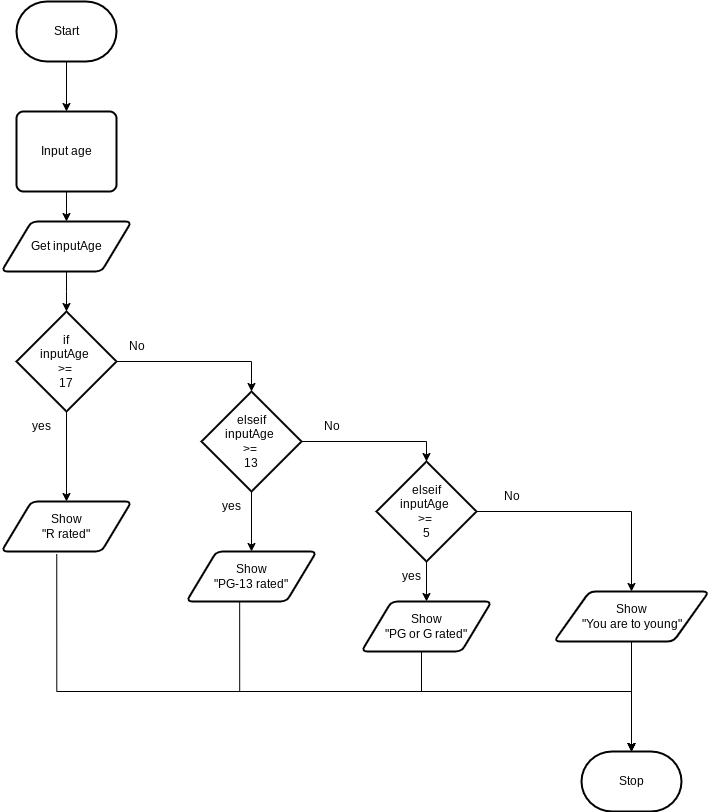

The diagram above was exported from draw.io. Its source (the exported page's mxGraphModel, read from the mxfile embedded in the PNG):
<mxGraphModel dx="1086" dy="658" grid="1" gridSize="10" guides="1" tooltips="1" connect="1" arrows="1" fold="1" page="1" pageScale="1" pageWidth="850" pageHeight="1100" math="0" shadow="0">
  <root>
    <mxCell id="0" />
    <mxCell id="1" parent="0" />
    <mxCell id="17" style="edgeStyle=none;html=1;entryX=0.5;entryY=0;entryDx=0;entryDy=0;" parent="1" source="18" target="23" edge="1">
      <mxGeometry relative="1" as="geometry" />
    </mxCell>
    <mxCell id="18" value="Start" style="strokeWidth=2;html=1;shape=mxgraph.flowchart.terminator;whiteSpace=wrap;" parent="1" vertex="1">
      <mxGeometry x="45" y="40" width="100" height="60" as="geometry" />
    </mxCell>
    <mxCell id="19" value="Stop" style="strokeWidth=2;html=1;shape=mxgraph.flowchart.terminator;whiteSpace=wrap;" parent="1" vertex="1">
      <mxGeometry x="610" y="790" width="100" height="60" as="geometry" />
    </mxCell>
    <mxCell id="20" style="edgeStyle=elbowEdgeStyle;shape=connector;rounded=0;elbow=vertical;html=1;exitX=0.5;exitY=1;exitDx=0;exitDy=0;entryX=0.5;entryY=0;entryDx=0;entryDy=0;strokeColor=default;align=center;verticalAlign=middle;fontFamily=Helvetica;fontSize=11;fontColor=default;labelBackgroundColor=default;endArrow=classic;entryPerimeter=0;" parent="1" source="21" target="25" edge="1">
      <mxGeometry relative="1" as="geometry">
        <mxPoint x="95" y="420" as="targetPoint" />
      </mxGeometry>
    </mxCell>
    <mxCell id="21" value="Get inputAge" style="shape=parallelogram;html=1;strokeWidth=2;perimeter=parallelogramPerimeter;whiteSpace=wrap;rounded=1;arcSize=12;size=0.23;" parent="1" vertex="1">
      <mxGeometry x="30" y="260" width="130" height="50" as="geometry" />
    </mxCell>
    <mxCell id="22" style="edgeStyle=none;html=1;" parent="1" source="23" target="21" edge="1">
      <mxGeometry relative="1" as="geometry" />
    </mxCell>
    <mxCell id="23" value="Input age" style="rounded=1;whiteSpace=wrap;html=1;absoluteArcSize=1;arcSize=14;strokeWidth=2;" parent="1" vertex="1">
      <mxGeometry x="45" y="150" width="100" height="80" as="geometry" />
    </mxCell>
    <mxCell id="36" style="edgeStyle=none;html=1;exitX=0.5;exitY=1;exitDx=0;exitDy=0;exitPerimeter=0;entryX=0.5;entryY=0;entryDx=0;entryDy=0;" parent="1" source="25" target="35" edge="1">
      <mxGeometry relative="1" as="geometry" />
    </mxCell>
    <mxCell id="25" value="if&lt;div&gt;inputAge&amp;nbsp;&lt;/div&gt;&lt;div&gt;&amp;gt;=&amp;nbsp;&lt;/div&gt;&lt;div&gt;17&lt;/div&gt;" style="strokeWidth=2;html=1;shape=mxgraph.flowchart.decision;whiteSpace=wrap;" parent="1" vertex="1">
      <mxGeometry x="45" y="350" width="100" height="100" as="geometry" />
    </mxCell>
    <mxCell id="39" style="edgeStyle=orthogonalEdgeStyle;shape=connector;rounded=0;html=1;exitX=0.5;exitY=1;exitDx=0;exitDy=0;exitPerimeter=0;entryX=0.5;entryY=0;entryDx=0;entryDy=0;strokeColor=default;align=center;verticalAlign=middle;fontFamily=Helvetica;fontSize=11;fontColor=default;labelBackgroundColor=default;endArrow=classic;" parent="1" source="28" target="38" edge="1">
      <mxGeometry relative="1" as="geometry" />
    </mxCell>
    <mxCell id="28" value="elseif&lt;div&gt;inputAge&amp;nbsp;&lt;/div&gt;&lt;div&gt;&amp;gt;=&amp;nbsp;&lt;/div&gt;&lt;div&gt;13&lt;/div&gt;" style="strokeWidth=2;html=1;shape=mxgraph.flowchart.decision;whiteSpace=wrap;" parent="1" vertex="1">
      <mxGeometry x="230" y="430" width="100" height="100" as="geometry" />
    </mxCell>
    <mxCell id="35" value="Show&lt;div&gt;&quot;R rated&quot;&lt;/div&gt;" style="shape=parallelogram;html=1;strokeWidth=2;perimeter=parallelogramPerimeter;whiteSpace=wrap;rounded=1;arcSize=12;size=0.23;" parent="1" vertex="1">
      <mxGeometry x="30" y="540" width="130" height="50" as="geometry" />
    </mxCell>
    <mxCell id="37" style="edgeStyle=orthogonalEdgeStyle;html=1;exitX=1;exitY=0.5;exitDx=0;exitDy=0;exitPerimeter=0;entryX=0.5;entryY=0;entryDx=0;entryDy=0;entryPerimeter=0;rounded=0;" parent="1" source="25" target="28" edge="1">
      <mxGeometry relative="1" as="geometry" />
    </mxCell>
    <mxCell id="68" style="edgeStyle=orthogonalEdgeStyle;shape=connector;curved=0;rounded=0;html=1;exitX=0.409;exitY=1.002;exitDx=0;exitDy=0;strokeColor=default;align=center;verticalAlign=middle;fontFamily=Helvetica;fontSize=11;fontColor=default;labelBackgroundColor=default;endArrow=classic;exitPerimeter=0;entryX=0.5;entryY=0;entryDx=0;entryDy=0;entryPerimeter=0;" edge="1" parent="1" source="38" target="19">
      <mxGeometry relative="1" as="geometry">
        <mxPoint x="640" y="770" as="targetPoint" />
        <mxPoint x="220" y="650" as="sourcePoint" />
        <Array as="points">
          <mxPoint x="268" y="730" />
          <mxPoint x="660" y="730" />
        </Array>
      </mxGeometry>
    </mxCell>
    <mxCell id="38" value="Show&lt;div&gt;&quot;PG-13 rated&quot;&lt;/div&gt;" style="shape=parallelogram;html=1;strokeWidth=2;perimeter=parallelogramPerimeter;whiteSpace=wrap;rounded=1;arcSize=12;size=0.23;" parent="1" vertex="1">
      <mxGeometry x="215" y="590" width="130" height="50" as="geometry" />
    </mxCell>
    <mxCell id="40" style="edgeStyle=orthogonalEdgeStyle;shape=connector;rounded=0;html=1;exitX=0.5;exitY=1;exitDx=0;exitDy=0;exitPerimeter=0;entryX=0.5;entryY=0;entryDx=0;entryDy=0;strokeColor=default;align=center;verticalAlign=middle;fontFamily=Helvetica;fontSize=11;fontColor=default;labelBackgroundColor=default;endArrow=classic;" parent="1" source="41" target="42" edge="1">
      <mxGeometry relative="1" as="geometry" />
    </mxCell>
    <mxCell id="66" style="edgeStyle=orthogonalEdgeStyle;html=1;exitX=1;exitY=0.5;exitDx=0;exitDy=0;exitPerimeter=0;entryX=0.5;entryY=0;entryDx=0;entryDy=0;rounded=0;curved=0;" edge="1" parent="1" source="41" target="60">
      <mxGeometry relative="1" as="geometry" />
    </mxCell>
    <mxCell id="41" value="elseif&lt;div&gt;inputAge&amp;nbsp;&lt;/div&gt;&lt;div&gt;&amp;gt;=&amp;nbsp;&lt;/div&gt;&lt;div&gt;5&lt;/div&gt;" style="strokeWidth=2;html=1;shape=mxgraph.flowchart.decision;whiteSpace=wrap;" parent="1" vertex="1">
      <mxGeometry x="405" y="500" width="100" height="100" as="geometry" />
    </mxCell>
    <mxCell id="42" value="Show&lt;div&gt;&quot;PG or G rated&quot;&lt;/div&gt;" style="shape=parallelogram;html=1;strokeWidth=2;perimeter=parallelogramPerimeter;whiteSpace=wrap;rounded=1;arcSize=12;size=0.23;" parent="1" vertex="1">
      <mxGeometry x="390" y="640" width="130" height="50" as="geometry" />
    </mxCell>
    <mxCell id="43" style="edgeStyle=orthogonalEdgeStyle;shape=connector;rounded=0;html=1;exitX=1;exitY=0.5;exitDx=0;exitDy=0;exitPerimeter=0;entryX=0.5;entryY=0;entryDx=0;entryDy=0;entryPerimeter=0;strokeColor=default;align=center;verticalAlign=middle;fontFamily=Helvetica;fontSize=11;fontColor=default;labelBackgroundColor=default;endArrow=classic;" parent="1" source="28" target="41" edge="1">
      <mxGeometry relative="1" as="geometry" />
    </mxCell>
    <mxCell id="49" value="yes" style="text;html=1;align=center;verticalAlign=middle;resizable=0;points=[];autosize=1;strokeColor=none;fillColor=none;" parent="1" vertex="1">
      <mxGeometry x="50" y="450" width="40" height="30" as="geometry" />
    </mxCell>
    <mxCell id="53" value="yes" style="text;html=1;align=center;verticalAlign=middle;resizable=0;points=[];autosize=1;strokeColor=none;fillColor=none;" parent="1" vertex="1">
      <mxGeometry x="240" y="530" width="40" height="30" as="geometry" />
    </mxCell>
    <mxCell id="54" value="yes" style="text;html=1;align=center;verticalAlign=middle;resizable=0;points=[];autosize=1;strokeColor=none;fillColor=none;" parent="1" vertex="1">
      <mxGeometry x="420" y="600" width="40" height="30" as="geometry" />
    </mxCell>
    <mxCell id="55" value="No" style="text;html=1;align=center;verticalAlign=middle;resizable=0;points=[];autosize=1;strokeColor=none;fillColor=none;" parent="1" vertex="1">
      <mxGeometry x="145" y="370" width="40" height="30" as="geometry" />
    </mxCell>
    <mxCell id="56" value="No" style="text;html=1;align=center;verticalAlign=middle;resizable=0;points=[];autosize=1;strokeColor=none;fillColor=none;" parent="1" vertex="1">
      <mxGeometry x="340" y="450" width="40" height="30" as="geometry" />
    </mxCell>
    <mxCell id="61" style="edgeStyle=none;html=1;exitX=0.5;exitY=1;exitDx=0;exitDy=0;exitPerimeter=0;entryX=0.5;entryY=0;entryDx=0;entryDy=0;" parent="1" target="60" edge="1">
      <mxGeometry relative="1" as="geometry">
        <mxPoint x="660" y="680" as="sourcePoint" />
      </mxGeometry>
    </mxCell>
    <mxCell id="60" value="Show&lt;div&gt;&quot;You are to young&quot;&lt;/div&gt;" style="shape=parallelogram;html=1;strokeWidth=2;perimeter=parallelogramPerimeter;whiteSpace=wrap;rounded=1;arcSize=12;size=0.23;" parent="1" vertex="1">
      <mxGeometry x="582.5" y="630" width="155" height="50" as="geometry" />
    </mxCell>
    <mxCell id="62" style="edgeStyle=none;html=1;exitX=0.5;exitY=1;exitDx=0;exitDy=0;entryX=0.5;entryY=0;entryDx=0;entryDy=0;entryPerimeter=0;" parent="1" source="60" target="19" edge="1">
      <mxGeometry relative="1" as="geometry" />
    </mxCell>
    <mxCell id="64" value="No" style="text;html=1;align=center;verticalAlign=middle;resizable=0;points=[];autosize=1;strokeColor=none;fillColor=none;" parent="1" vertex="1">
      <mxGeometry x="520" y="520" width="40" height="30" as="geometry" />
    </mxCell>
    <mxCell id="67" style="edgeStyle=orthogonalEdgeStyle;html=1;exitX=0.5;exitY=1;exitDx=0;exitDy=0;rounded=0;curved=0;entryX=0.5;entryY=0;entryDx=0;entryDy=0;entryPerimeter=0;" edge="1" parent="1" source="42" target="19">
      <mxGeometry relative="1" as="geometry">
        <mxPoint x="405" y="730" as="sourcePoint" />
        <mxPoint x="650" y="760" as="targetPoint" />
        <Array as="points">
          <mxPoint x="450" y="690" />
          <mxPoint x="450" y="730" />
          <mxPoint x="660" y="730" />
        </Array>
      </mxGeometry>
    </mxCell>
    <mxCell id="69" style="edgeStyle=orthogonalEdgeStyle;shape=connector;curved=0;rounded=0;html=1;exitX=0.425;exitY=1.055;exitDx=0;exitDy=0;strokeColor=default;align=center;verticalAlign=middle;fontFamily=Helvetica;fontSize=11;fontColor=default;labelBackgroundColor=default;endArrow=classic;exitPerimeter=0;entryX=0.5;entryY=0;entryDx=0;entryDy=0;entryPerimeter=0;" edge="1" parent="1" source="35" target="19">
      <mxGeometry relative="1" as="geometry">
        <mxPoint x="-30" y="660" as="sourcePoint" />
        <mxPoint x="610" y="750" as="targetPoint" />
        <Array as="points">
          <mxPoint x="85" y="730" />
          <mxPoint x="660" y="730" />
        </Array>
      </mxGeometry>
    </mxCell>
  </root>
</mxGraphModel>